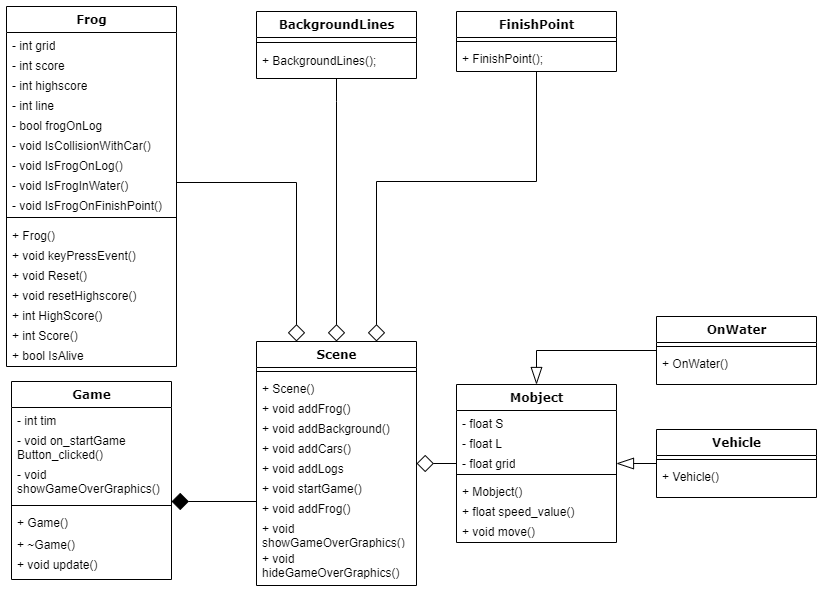

The diagram above was exported from draw.io. Its source (the exported page's mxGraphModel, read from the mxfile embedded in the PNG):
<mxGraphModel dx="1382" dy="774" grid="1" gridSize="10" guides="1" tooltips="1" connect="1" arrows="1" fold="1" page="1" pageScale="1" pageWidth="1100" pageHeight="850" background="#ffffff" math="0" shadow="0">
  <root>
    <mxCell id="0" />
    <mxCell id="1" parent="0" />
    <mxCell id="fXvlsAYTbgLhDt2634AR-37" style="edgeStyle=orthogonalEdgeStyle;rounded=0;orthogonalLoop=1;jettySize=auto;html=1;entryX=0.5;entryY=0;entryDx=0;entryDy=0;endArrow=diamond;endFill=0;endSize=15;" edge="1" parent="1" source="78961159f06e98e8-30" target="78961159f06e98e8-69">
      <mxGeometry relative="1" as="geometry">
        <Array as="points">
          <mxPoint x="440" y="160" />
          <mxPoint x="440" y="160" />
        </Array>
      </mxGeometry>
    </mxCell>
    <mxCell id="fXvlsAYTbgLhDt2634AR-41" style="edgeStyle=orthogonalEdgeStyle;rounded=0;orthogonalLoop=1;jettySize=auto;html=1;entryX=0.75;entryY=0;entryDx=0;entryDy=0;endSize=15;endArrow=diamond;endFill=0;" edge="1" parent="1" source="78961159f06e98e8-43" target="78961159f06e98e8-69">
      <mxGeometry relative="1" as="geometry">
        <Array as="points">
          <mxPoint x="640" y="240" />
          <mxPoint x="480" y="240" />
        </Array>
      </mxGeometry>
    </mxCell>
    <mxCell id="fXvlsAYTbgLhDt2634AR-36" style="edgeStyle=orthogonalEdgeStyle;rounded=0;orthogonalLoop=1;jettySize=auto;html=1;entryX=0.25;entryY=0;entryDx=0;entryDy=0;endArrow=diamond;endFill=0;endSize=15;" edge="1" parent="1" source="fXvlsAYTbgLhDt2634AR-10" target="78961159f06e98e8-69">
      <mxGeometry relative="1" as="geometry" />
    </mxCell>
    <mxCell id="fXvlsAYTbgLhDt2634AR-42" style="edgeStyle=orthogonalEdgeStyle;rounded=0;orthogonalLoop=1;jettySize=auto;html=1;entryX=1;entryY=1;entryDx=0;entryDy=0;entryPerimeter=0;endArrow=diamond;endFill=1;endSize=15;" edge="1" parent="1" source="fXvlsAYTbgLhDt2634AR-32" target="fXvlsAYTbgLhDt2634AR-15">
      <mxGeometry relative="1" as="geometry">
        <mxPoint x="300" y="580" as="targetPoint" />
        <Array as="points">
          <mxPoint x="440" y="560" />
        </Array>
      </mxGeometry>
    </mxCell>
    <mxCell id="78961159f06e98e8-69" value="Scene" style="swimlane;html=1;fontStyle=1;align=center;verticalAlign=top;childLayout=stackLayout;horizontal=1;startSize=26;horizontalStack=0;resizeParent=1;resizeLast=0;collapsible=1;marginBottom=0;swimlaneFillColor=#ffffff;rounded=0;shadow=0;comic=0;labelBackgroundColor=none;strokeWidth=1;fillColor=none;fontFamily=Verdana;fontSize=12" parent="1" vertex="1">
      <mxGeometry x="360" y="400" width="160" height="244" as="geometry" />
    </mxCell>
    <mxCell id="78961159f06e98e8-77" value="" style="line;html=1;strokeWidth=1;fillColor=none;align=left;verticalAlign=middle;spacingTop=-1;spacingLeft=3;spacingRight=3;rotatable=0;labelPosition=right;points=[];portConstraint=eastwest;" parent="78961159f06e98e8-69" vertex="1">
      <mxGeometry y="26" width="160" height="8" as="geometry" />
    </mxCell>
    <mxCell id="fXvlsAYTbgLhDt2634AR-27" value="+ Scene()" style="text;html=1;strokeColor=none;fillColor=none;align=left;verticalAlign=top;spacingLeft=4;spacingRight=4;whiteSpace=wrap;overflow=hidden;rotatable=0;points=[[0,0.5],[1,0.5]];portConstraint=eastwest;" vertex="1" parent="78961159f06e98e8-69">
      <mxGeometry y="34" width="160" height="20" as="geometry" />
    </mxCell>
    <mxCell id="fXvlsAYTbgLhDt2634AR-28" value="+ void addFrog()" style="text;html=1;strokeColor=none;fillColor=none;align=left;verticalAlign=top;spacingLeft=4;spacingRight=4;whiteSpace=wrap;overflow=hidden;rotatable=0;points=[[0,0.5],[1,0.5]];portConstraint=eastwest;" vertex="1" parent="78961159f06e98e8-69">
      <mxGeometry y="54" width="160" height="20" as="geometry" />
    </mxCell>
    <mxCell id="fXvlsAYTbgLhDt2634AR-29" value="+ void addBackground()" style="text;html=1;strokeColor=none;fillColor=none;align=left;verticalAlign=top;spacingLeft=4;spacingRight=4;whiteSpace=wrap;overflow=hidden;rotatable=0;points=[[0,0.5],[1,0.5]];portConstraint=eastwest;" vertex="1" parent="78961159f06e98e8-69">
      <mxGeometry y="74" width="160" height="20" as="geometry" />
    </mxCell>
    <mxCell id="fXvlsAYTbgLhDt2634AR-30" value="+ void addCars()" style="text;html=1;strokeColor=none;fillColor=none;align=left;verticalAlign=top;spacingLeft=4;spacingRight=4;whiteSpace=wrap;overflow=hidden;rotatable=0;points=[[0,0.5],[1,0.5]];portConstraint=eastwest;" vertex="1" parent="78961159f06e98e8-69">
      <mxGeometry y="94" width="160" height="20" as="geometry" />
    </mxCell>
    <mxCell id="fXvlsAYTbgLhDt2634AR-31" value="+ void addLogs" style="text;html=1;strokeColor=none;fillColor=none;align=left;verticalAlign=top;spacingLeft=4;spacingRight=4;whiteSpace=wrap;overflow=hidden;rotatable=0;points=[[0,0.5],[1,0.5]];portConstraint=eastwest;" vertex="1" parent="78961159f06e98e8-69">
      <mxGeometry y="114" width="160" height="20" as="geometry" />
    </mxCell>
    <mxCell id="fXvlsAYTbgLhDt2634AR-32" value="+ void startGame()" style="text;html=1;strokeColor=none;fillColor=none;align=left;verticalAlign=top;spacingLeft=4;spacingRight=4;whiteSpace=wrap;overflow=hidden;rotatable=0;points=[[0,0.5],[1,0.5]];portConstraint=eastwest;" vertex="1" parent="78961159f06e98e8-69">
      <mxGeometry y="134" width="160" height="20" as="geometry" />
    </mxCell>
    <mxCell id="fXvlsAYTbgLhDt2634AR-33" value="+ void addFrog()" style="text;html=1;strokeColor=none;fillColor=none;align=left;verticalAlign=top;spacingLeft=4;spacingRight=4;whiteSpace=wrap;overflow=hidden;rotatable=0;points=[[0,0.5],[1,0.5]];portConstraint=eastwest;" vertex="1" parent="78961159f06e98e8-69">
      <mxGeometry y="154" width="160" height="20" as="geometry" />
    </mxCell>
    <mxCell id="fXvlsAYTbgLhDt2634AR-34" value="+ void showGameOverGraphics()" style="text;html=1;strokeColor=none;fillColor=none;align=left;verticalAlign=top;spacingLeft=4;spacingRight=4;whiteSpace=wrap;overflow=hidden;rotatable=0;points=[[0,0.5],[1,0.5]];portConstraint=eastwest;" vertex="1" parent="78961159f06e98e8-69">
      <mxGeometry y="174" width="160" height="30" as="geometry" />
    </mxCell>
    <mxCell id="fXvlsAYTbgLhDt2634AR-35" value="+ void hideGameOverGraphics()" style="text;html=1;strokeColor=none;fillColor=none;align=left;verticalAlign=top;spacingLeft=4;spacingRight=4;whiteSpace=wrap;overflow=hidden;rotatable=0;points=[[0,0.5],[1,0.5]];portConstraint=eastwest;" vertex="1" parent="78961159f06e98e8-69">
      <mxGeometry y="204" width="160" height="40" as="geometry" />
    </mxCell>
    <mxCell id="78961159f06e98e8-56" value="Game" style="swimlane;html=1;fontStyle=1;align=center;verticalAlign=top;childLayout=stackLayout;horizontal=1;startSize=26;horizontalStack=0;resizeParent=1;resizeLast=0;collapsible=1;marginBottom=0;swimlaneFillColor=#ffffff;rounded=0;shadow=0;comic=0;labelBackgroundColor=none;strokeWidth=1;fillColor=none;fontFamily=Verdana;fontSize=12" parent="1" vertex="1">
      <mxGeometry x="115" y="440" width="160" height="198" as="geometry" />
    </mxCell>
    <mxCell id="fXvlsAYTbgLhDt2634AR-13" value="- int tim" style="text;html=1;strokeColor=none;fillColor=none;align=left;verticalAlign=top;spacingLeft=4;spacingRight=4;whiteSpace=wrap;overflow=hidden;rotatable=0;points=[[0,0.5],[1,0.5]];portConstraint=eastwest;" vertex="1" parent="78961159f06e98e8-56">
      <mxGeometry y="26" width="160" height="20" as="geometry" />
    </mxCell>
    <mxCell id="fXvlsAYTbgLhDt2634AR-14" value="- void on_startGame&lt;br&gt;Button_clicked()" style="text;html=1;strokeColor=none;fillColor=none;align=left;verticalAlign=top;spacingLeft=4;spacingRight=4;whiteSpace=wrap;overflow=hidden;rotatable=0;points=[[0,0.5],[1,0.5]];portConstraint=eastwest;" vertex="1" parent="78961159f06e98e8-56">
      <mxGeometry y="46" width="160" height="34" as="geometry" />
    </mxCell>
    <mxCell id="fXvlsAYTbgLhDt2634AR-15" value="- void showGameOverGraphics()" style="text;html=1;strokeColor=none;fillColor=none;align=left;verticalAlign=top;spacingLeft=4;spacingRight=4;whiteSpace=wrap;overflow=hidden;rotatable=0;points=[[0,0.5],[1,0.5]];portConstraint=eastwest;" vertex="1" parent="78961159f06e98e8-56">
      <mxGeometry y="80" width="160" height="40" as="geometry" />
    </mxCell>
    <mxCell id="78961159f06e98e8-64" value="" style="line;html=1;strokeWidth=1;fillColor=none;align=left;verticalAlign=middle;spacingTop=-1;spacingLeft=3;spacingRight=3;rotatable=0;labelPosition=right;points=[];portConstraint=eastwest;" parent="78961159f06e98e8-56" vertex="1">
      <mxGeometry y="120" width="160" height="8" as="geometry" />
    </mxCell>
    <mxCell id="78961159f06e98e8-65" value="+ Game()" style="text;html=1;strokeColor=none;fillColor=none;align=left;verticalAlign=top;spacingLeft=4;spacingRight=4;whiteSpace=wrap;overflow=hidden;rotatable=0;points=[[0,0.5],[1,0.5]];portConstraint=eastwest;" parent="78961159f06e98e8-56" vertex="1">
      <mxGeometry y="128" width="160" height="22" as="geometry" />
    </mxCell>
    <mxCell id="78961159f06e98e8-66" value="+ ~Game()" style="text;html=1;strokeColor=none;fillColor=none;align=left;verticalAlign=top;spacingLeft=4;spacingRight=4;whiteSpace=wrap;overflow=hidden;rotatable=0;points=[[0,0.5],[1,0.5]];portConstraint=eastwest;" parent="78961159f06e98e8-56" vertex="1">
      <mxGeometry y="150" width="160" height="20" as="geometry" />
    </mxCell>
    <mxCell id="78961159f06e98e8-68" value="+ void update()" style="text;html=1;strokeColor=none;fillColor=none;align=left;verticalAlign=top;spacingLeft=4;spacingRight=4;whiteSpace=wrap;overflow=hidden;rotatable=0;points=[[0,0.5],[1,0.5]];portConstraint=eastwest;" parent="78961159f06e98e8-56" vertex="1">
      <mxGeometry y="170" width="160" height="24" as="geometry" />
    </mxCell>
    <mxCell id="78961159f06e98e8-30" value="BackgroundLines" style="swimlane;html=1;fontStyle=1;align=center;verticalAlign=top;childLayout=stackLayout;horizontal=1;startSize=26;horizontalStack=0;resizeParent=1;resizeLast=0;collapsible=1;marginBottom=0;swimlaneFillColor=#ffffff;rounded=0;shadow=0;comic=0;labelBackgroundColor=none;strokeWidth=1;fillColor=none;fontFamily=Verdana;fontSize=12" parent="1" vertex="1">
      <mxGeometry x="360" y="70" width="160" height="67" as="geometry" />
    </mxCell>
    <mxCell id="78961159f06e98e8-38" value="" style="line;html=1;strokeWidth=1;fillColor=none;align=left;verticalAlign=middle;spacingTop=-1;spacingLeft=3;spacingRight=3;rotatable=0;labelPosition=right;points=[];portConstraint=eastwest;" parent="78961159f06e98e8-30" vertex="1">
      <mxGeometry y="26" width="160" height="10" as="geometry" />
    </mxCell>
    <mxCell id="fXvlsAYTbgLhDt2634AR-1" value="+ BackgroundLines();" style="text;html=1;strokeColor=none;fillColor=none;align=left;verticalAlign=top;spacingLeft=4;spacingRight=4;whiteSpace=wrap;overflow=hidden;rotatable=0;points=[[0,0.5],[1,0.5]];portConstraint=eastwest;" vertex="1" parent="78961159f06e98e8-30">
      <mxGeometry y="36" width="160" height="26" as="geometry" />
    </mxCell>
    <mxCell id="78961159f06e98e8-43" value="FinishPoint" style="swimlane;html=1;fontStyle=1;align=center;verticalAlign=top;childLayout=stackLayout;horizontal=1;startSize=26;horizontalStack=0;resizeParent=1;resizeLast=0;collapsible=1;marginBottom=0;swimlaneFillColor=#ffffff;rounded=0;shadow=0;comic=0;labelBackgroundColor=none;strokeWidth=1;fillColor=none;fontFamily=Verdana;fontSize=12" parent="1" vertex="1">
      <mxGeometry x="560" y="70" width="160" height="60" as="geometry" />
    </mxCell>
    <mxCell id="78961159f06e98e8-51" value="" style="line;html=1;strokeWidth=1;fillColor=none;align=left;verticalAlign=middle;spacingTop=-1;spacingLeft=3;spacingRight=3;rotatable=0;labelPosition=right;points=[];portConstraint=eastwest;" parent="78961159f06e98e8-43" vertex="1">
      <mxGeometry y="26" width="160" height="8" as="geometry" />
    </mxCell>
    <mxCell id="78961159f06e98e8-52" value="+ FinishPoint();" style="text;html=1;strokeColor=none;fillColor=none;align=left;verticalAlign=top;spacingLeft=4;spacingRight=4;whiteSpace=wrap;overflow=hidden;rotatable=0;points=[[0,0.5],[1,0.5]];portConstraint=eastwest;" parent="78961159f06e98e8-43" vertex="1">
      <mxGeometry y="34" width="160" height="26" as="geometry" />
    </mxCell>
    <mxCell id="fXvlsAYTbgLhDt2634AR-55" style="edgeStyle=orthogonalEdgeStyle;rounded=0;orthogonalLoop=1;jettySize=auto;html=1;endArrow=blockThin;endFill=0;endSize=15;strokeWidth=1;" edge="1" parent="1" source="78961159f06e98e8-108" target="78961159f06e98e8-82">
      <mxGeometry relative="1" as="geometry" />
    </mxCell>
    <mxCell id="fXvlsAYTbgLhDt2634AR-56" style="edgeStyle=orthogonalEdgeStyle;rounded=0;orthogonalLoop=1;jettySize=auto;html=1;entryX=0.5;entryY=0;entryDx=0;entryDy=0;endArrow=blockThin;endFill=0;endSize=15;strokeWidth=1;" edge="1" parent="1" source="78961159f06e98e8-95" target="78961159f06e98e8-82">
      <mxGeometry relative="1" as="geometry" />
    </mxCell>
    <mxCell id="fXvlsAYTbgLhDt2634AR-58" style="edgeStyle=orthogonalEdgeStyle;rounded=0;orthogonalLoop=1;jettySize=auto;html=1;endArrow=diamond;endFill=0;endSize=15;strokeWidth=1;" edge="1" parent="1" source="78961159f06e98e8-82" target="78961159f06e98e8-69">
      <mxGeometry relative="1" as="geometry" />
    </mxCell>
    <mxCell id="78961159f06e98e8-82" value="Mobject" style="swimlane;html=1;fontStyle=1;align=center;verticalAlign=top;childLayout=stackLayout;horizontal=1;startSize=26;horizontalStack=0;resizeParent=1;resizeLast=0;collapsible=1;marginBottom=0;swimlaneFillColor=#ffffff;rounded=0;shadow=0;comic=0;labelBackgroundColor=none;strokeWidth=1;fillColor=none;fontFamily=Verdana;fontSize=12" parent="1" vertex="1">
      <mxGeometry x="560" y="443" width="160" height="158" as="geometry" />
    </mxCell>
    <mxCell id="fXvlsAYTbgLhDt2634AR-19" value="- float S" style="text;html=1;strokeColor=none;fillColor=none;align=left;verticalAlign=top;spacingLeft=4;spacingRight=4;whiteSpace=wrap;overflow=hidden;rotatable=0;points=[[0,0.5],[1,0.5]];portConstraint=eastwest;" vertex="1" parent="78961159f06e98e8-82">
      <mxGeometry y="26" width="160" height="20" as="geometry" />
    </mxCell>
    <mxCell id="fXvlsAYTbgLhDt2634AR-20" value="- float L" style="text;html=1;strokeColor=none;fillColor=none;align=left;verticalAlign=top;spacingLeft=4;spacingRight=4;whiteSpace=wrap;overflow=hidden;rotatable=0;points=[[0,0.5],[1,0.5]];portConstraint=eastwest;" vertex="1" parent="78961159f06e98e8-82">
      <mxGeometry y="46" width="160" height="20" as="geometry" />
    </mxCell>
    <mxCell id="fXvlsAYTbgLhDt2634AR-22" value="- float grid" style="text;html=1;strokeColor=none;fillColor=none;align=left;verticalAlign=top;spacingLeft=4;spacingRight=4;whiteSpace=wrap;overflow=hidden;rotatable=0;points=[[0,0.5],[1,0.5]];portConstraint=eastwest;" vertex="1" parent="78961159f06e98e8-82">
      <mxGeometry y="66" width="160" height="20" as="geometry" />
    </mxCell>
    <mxCell id="78961159f06e98e8-90" value="" style="line;html=1;strokeWidth=1;fillColor=none;align=left;verticalAlign=middle;spacingTop=-1;spacingLeft=3;spacingRight=3;rotatable=0;labelPosition=right;points=[];portConstraint=eastwest;" parent="78961159f06e98e8-82" vertex="1">
      <mxGeometry y="86" width="160" height="8" as="geometry" />
    </mxCell>
    <mxCell id="fXvlsAYTbgLhDt2634AR-25" value="+ Mobject()" style="text;html=1;strokeColor=none;fillColor=none;align=left;verticalAlign=top;spacingLeft=4;spacingRight=4;whiteSpace=wrap;overflow=hidden;rotatable=0;points=[[0,0.5],[1,0.5]];portConstraint=eastwest;" vertex="1" parent="78961159f06e98e8-82">
      <mxGeometry y="94" width="160" height="20" as="geometry" />
    </mxCell>
    <mxCell id="fXvlsAYTbgLhDt2634AR-24" value="+ float speed_value()" style="text;html=1;strokeColor=none;fillColor=none;align=left;verticalAlign=top;spacingLeft=4;spacingRight=4;whiteSpace=wrap;overflow=hidden;rotatable=0;points=[[0,0.5],[1,0.5]];portConstraint=eastwest;" vertex="1" parent="78961159f06e98e8-82">
      <mxGeometry y="114" width="160" height="20" as="geometry" />
    </mxCell>
    <mxCell id="fXvlsAYTbgLhDt2634AR-23" value="+ void move()" style="text;html=1;strokeColor=none;fillColor=none;align=left;verticalAlign=top;spacingLeft=4;spacingRight=4;whiteSpace=wrap;overflow=hidden;rotatable=0;points=[[0,0.5],[1,0.5]];portConstraint=eastwest;" vertex="1" parent="78961159f06e98e8-82">
      <mxGeometry y="134" width="160" height="20" as="geometry" />
    </mxCell>
    <mxCell id="78961159f06e98e8-95" value="OnWater" style="swimlane;html=1;fontStyle=1;align=center;verticalAlign=top;childLayout=stackLayout;horizontal=1;startSize=26;horizontalStack=0;resizeParent=1;resizeLast=0;collapsible=1;marginBottom=0;swimlaneFillColor=#ffffff;rounded=0;shadow=0;comic=0;labelBackgroundColor=none;strokeWidth=1;fillColor=none;fontFamily=Verdana;fontSize=12" parent="1" vertex="1">
      <mxGeometry x="760" y="375" width="160" height="68" as="geometry" />
    </mxCell>
    <mxCell id="78961159f06e98e8-103" value="" style="line;html=1;strokeWidth=1;fillColor=none;align=left;verticalAlign=middle;spacingTop=-1;spacingLeft=3;spacingRight=3;rotatable=0;labelPosition=right;points=[];portConstraint=eastwest;" parent="78961159f06e98e8-95" vertex="1">
      <mxGeometry y="26" width="160" height="8" as="geometry" />
    </mxCell>
    <mxCell id="78961159f06e98e8-104" value="+ OnWater()" style="text;html=1;strokeColor=none;fillColor=none;align=left;verticalAlign=top;spacingLeft=4;spacingRight=4;whiteSpace=wrap;overflow=hidden;rotatable=0;points=[[0,0.5],[1,0.5]];portConstraint=eastwest;" parent="78961159f06e98e8-95" vertex="1">
      <mxGeometry y="34" width="160" height="26" as="geometry" />
    </mxCell>
    <mxCell id="78961159f06e98e8-108" value="Vehicle" style="swimlane;html=1;fontStyle=1;align=center;verticalAlign=top;childLayout=stackLayout;horizontal=1;startSize=26;horizontalStack=0;resizeParent=1;resizeLast=0;collapsible=1;marginBottom=0;swimlaneFillColor=#ffffff;rounded=0;shadow=0;comic=0;labelBackgroundColor=none;strokeWidth=1;fillColor=none;fontFamily=Verdana;fontSize=12" parent="1" vertex="1">
      <mxGeometry x="760" y="488" width="160" height="68" as="geometry" />
    </mxCell>
    <mxCell id="78961159f06e98e8-116" value="" style="line;html=1;strokeWidth=1;fillColor=none;align=left;verticalAlign=middle;spacingTop=-1;spacingLeft=3;spacingRight=3;rotatable=0;labelPosition=right;points=[];portConstraint=eastwest;" parent="78961159f06e98e8-108" vertex="1">
      <mxGeometry y="26" width="160" height="8" as="geometry" />
    </mxCell>
    <mxCell id="78961159f06e98e8-117" value="+ Vehicle()" style="text;html=1;strokeColor=none;fillColor=none;align=left;verticalAlign=top;spacingLeft=4;spacingRight=4;whiteSpace=wrap;overflow=hidden;rotatable=0;points=[[0,0.5],[1,0.5]];portConstraint=eastwest;" parent="78961159f06e98e8-108" vertex="1">
      <mxGeometry y="34" width="160" height="26" as="geometry" />
    </mxCell>
    <mxCell id="78961159f06e98e8-17" value="Frog" style="swimlane;html=1;fontStyle=1;align=center;verticalAlign=top;childLayout=stackLayout;horizontal=1;startSize=26;horizontalStack=0;resizeParent=1;resizeLast=0;collapsible=1;marginBottom=0;swimlaneFillColor=#ffffff;rounded=0;shadow=0;comic=0;labelBackgroundColor=none;strokeWidth=1;fillColor=none;fontFamily=Verdana;fontSize=12" parent="1" vertex="1">
      <mxGeometry x="110" y="65" width="170" height="360" as="geometry" />
    </mxCell>
    <mxCell id="78961159f06e98e8-23" value="- int grid" style="text;html=1;strokeColor=none;fillColor=none;align=left;verticalAlign=top;spacingLeft=4;spacingRight=4;whiteSpace=wrap;overflow=hidden;rotatable=0;points=[[0,0.5],[1,0.5]];portConstraint=eastwest;" parent="78961159f06e98e8-17" vertex="1">
      <mxGeometry y="26" width="170" height="20" as="geometry" />
    </mxCell>
    <mxCell id="78961159f06e98e8-25" value="- int score" style="text;html=1;strokeColor=none;fillColor=none;align=left;verticalAlign=top;spacingLeft=4;spacingRight=4;whiteSpace=wrap;overflow=hidden;rotatable=0;points=[[0,0.5],[1,0.5]];portConstraint=eastwest;" parent="78961159f06e98e8-17" vertex="1">
      <mxGeometry y="46" width="170" height="20" as="geometry" />
    </mxCell>
    <mxCell id="78961159f06e98e8-26" value="- int highscore" style="text;html=1;strokeColor=none;fillColor=none;align=left;verticalAlign=top;spacingLeft=4;spacingRight=4;whiteSpace=wrap;overflow=hidden;rotatable=0;points=[[0,0.5],[1,0.5]];portConstraint=eastwest;" parent="78961159f06e98e8-17" vertex="1">
      <mxGeometry y="66" width="170" height="20" as="geometry" />
    </mxCell>
    <mxCell id="78961159f06e98e8-24" value="- int line" style="text;html=1;strokeColor=none;fillColor=none;align=left;verticalAlign=top;spacingLeft=4;spacingRight=4;whiteSpace=wrap;overflow=hidden;rotatable=0;points=[[0,0.5],[1,0.5]];portConstraint=eastwest;" parent="78961159f06e98e8-17" vertex="1">
      <mxGeometry y="86" width="170" height="20" as="geometry" />
    </mxCell>
    <mxCell id="fXvlsAYTbgLhDt2634AR-7" value="- bool frogOnLog" style="text;html=1;strokeColor=none;fillColor=none;align=left;verticalAlign=top;spacingLeft=4;spacingRight=4;whiteSpace=wrap;overflow=hidden;rotatable=0;points=[[0,0.5],[1,0.5]];portConstraint=eastwest;" vertex="1" parent="78961159f06e98e8-17">
      <mxGeometry y="106" width="170" height="20" as="geometry" />
    </mxCell>
    <mxCell id="fXvlsAYTbgLhDt2634AR-8" value="- void IsCollisionWithCar()" style="text;html=1;strokeColor=none;fillColor=none;align=left;verticalAlign=top;spacingLeft=4;spacingRight=4;whiteSpace=wrap;overflow=hidden;rotatable=0;points=[[0,0.5],[1,0.5]];portConstraint=eastwest;" vertex="1" parent="78961159f06e98e8-17">
      <mxGeometry y="126" width="170" height="20" as="geometry" />
    </mxCell>
    <mxCell id="fXvlsAYTbgLhDt2634AR-9" value="- void IsFrogOnLog()" style="text;html=1;strokeColor=none;fillColor=none;align=left;verticalAlign=top;spacingLeft=4;spacingRight=4;whiteSpace=wrap;overflow=hidden;rotatable=0;points=[[0,0.5],[1,0.5]];portConstraint=eastwest;" vertex="1" parent="78961159f06e98e8-17">
      <mxGeometry y="146" width="170" height="20" as="geometry" />
    </mxCell>
    <mxCell id="fXvlsAYTbgLhDt2634AR-10" value="- void IsFrogInWater()" style="text;html=1;strokeColor=none;fillColor=none;align=left;verticalAlign=top;spacingLeft=4;spacingRight=4;whiteSpace=wrap;overflow=hidden;rotatable=0;points=[[0,0.5],[1,0.5]];portConstraint=eastwest;" vertex="1" parent="78961159f06e98e8-17">
      <mxGeometry y="166" width="170" height="20" as="geometry" />
    </mxCell>
    <mxCell id="fXvlsAYTbgLhDt2634AR-11" value="- void IsFrogOnFinishPoint()" style="text;html=1;strokeColor=none;fillColor=none;align=left;verticalAlign=top;spacingLeft=4;spacingRight=4;whiteSpace=wrap;overflow=hidden;rotatable=0;points=[[0,0.5],[1,0.5]];portConstraint=eastwest;" vertex="1" parent="78961159f06e98e8-17">
      <mxGeometry y="186" width="170" height="20" as="geometry" />
    </mxCell>
    <mxCell id="78961159f06e98e8-19" value="" style="line;html=1;strokeWidth=1;fillColor=none;align=left;verticalAlign=middle;spacingTop=-1;spacingLeft=3;spacingRight=3;rotatable=0;labelPosition=right;points=[];portConstraint=eastwest;" parent="78961159f06e98e8-17" vertex="1">
      <mxGeometry y="206" width="170" height="10" as="geometry" />
    </mxCell>
    <mxCell id="78961159f06e98e8-20" value="+ Frog()" style="text;html=1;strokeColor=none;fillColor=none;align=left;verticalAlign=top;spacingLeft=4;spacingRight=4;whiteSpace=wrap;overflow=hidden;rotatable=0;points=[[0,0.5],[1,0.5]];portConstraint=eastwest;" parent="78961159f06e98e8-17" vertex="1">
      <mxGeometry y="216" width="170" height="20" as="geometry" />
    </mxCell>
    <mxCell id="78961159f06e98e8-27" value="+ void keyPressEvent()&lt;br&gt;" style="text;html=1;strokeColor=none;fillColor=none;align=left;verticalAlign=top;spacingLeft=4;spacingRight=4;whiteSpace=wrap;overflow=hidden;rotatable=0;points=[[0,0.5],[1,0.5]];portConstraint=eastwest;" parent="78961159f06e98e8-17" vertex="1">
      <mxGeometry y="236" width="170" height="20" as="geometry" />
    </mxCell>
    <mxCell id="fXvlsAYTbgLhDt2634AR-3" value="+ void Reset()" style="text;html=1;strokeColor=none;fillColor=none;align=left;verticalAlign=top;spacingLeft=4;spacingRight=4;whiteSpace=wrap;overflow=hidden;rotatable=0;points=[[0,0.5],[1,0.5]];portConstraint=eastwest;" vertex="1" parent="78961159f06e98e8-17">
      <mxGeometry y="256" width="170" height="20" as="geometry" />
    </mxCell>
    <mxCell id="fXvlsAYTbgLhDt2634AR-4" value="+ void resetHighscore()" style="text;html=1;strokeColor=none;fillColor=none;align=left;verticalAlign=top;spacingLeft=4;spacingRight=4;whiteSpace=wrap;overflow=hidden;rotatable=0;points=[[0,0.5],[1,0.5]];portConstraint=eastwest;" vertex="1" parent="78961159f06e98e8-17">
      <mxGeometry y="276" width="170" height="20" as="geometry" />
    </mxCell>
    <mxCell id="fXvlsAYTbgLhDt2634AR-5" value="+ int HighScore()" style="text;html=1;strokeColor=none;fillColor=none;align=left;verticalAlign=top;spacingLeft=4;spacingRight=4;whiteSpace=wrap;overflow=hidden;rotatable=0;points=[[0,0.5],[1,0.5]];portConstraint=eastwest;" vertex="1" parent="78961159f06e98e8-17">
      <mxGeometry y="296" width="170" height="20" as="geometry" />
    </mxCell>
    <mxCell id="fXvlsAYTbgLhDt2634AR-6" value="+ int Score()" style="text;html=1;strokeColor=none;fillColor=none;align=left;verticalAlign=top;spacingLeft=4;spacingRight=4;whiteSpace=wrap;overflow=hidden;rotatable=0;points=[[0,0.5],[1,0.5]];portConstraint=eastwest;" vertex="1" parent="78961159f06e98e8-17">
      <mxGeometry y="316" width="170" height="20" as="geometry" />
    </mxCell>
    <mxCell id="fXvlsAYTbgLhDt2634AR-12" value="+ bool IsAlive" style="text;html=1;strokeColor=none;fillColor=none;align=left;verticalAlign=top;spacingLeft=4;spacingRight=4;whiteSpace=wrap;overflow=hidden;rotatable=0;points=[[0,0.5],[1,0.5]];portConstraint=eastwest;" vertex="1" parent="78961159f06e98e8-17">
      <mxGeometry y="336" width="170" height="24" as="geometry" />
    </mxCell>
  </root>
</mxGraphModel>